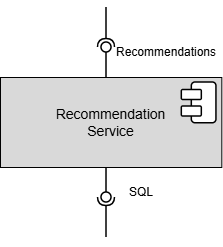

The diagram above was exported from draw.io. Its source (the exported page's mxGraphModel, read from the mxfile embedded in the PNG):
<mxGraphModel dx="566" dy="297" grid="1" gridSize="10" guides="1" tooltips="1" connect="1" arrows="1" fold="1" page="1" pageScale="1" pageWidth="850" pageHeight="1100" math="0" shadow="0">
  <root>
    <mxCell id="0" />
    <mxCell id="1" parent="0" />
    <mxCell id="1e8LwzBWfEWG9OWKtnVC-1" parent="1" style="rounded=0;whiteSpace=wrap;html=1;verticalAlign=middle;labelBackgroundColor=none;fillColor=#D9D9D9;fontFamily=Arial;fontSize=14;align=center;spacingLeft=0;fillStyle=solid;" value="&lt;div&gt;Recommendation&lt;/div&gt;&lt;div&gt;Service&lt;/div&gt;" vertex="1">
      <mxGeometry height="90" width="221.32" x="314" y="320" as="geometry" />
    </mxCell>
    <mxCell id="1e8LwzBWfEWG9OWKtnVC-2" connectable="0" parent="1" style="group;rounded=1;" value="" vertex="1">
      <mxGeometry height="40.75" width="34.62500000000006" x="495.31999999999994" y="325" as="geometry" />
    </mxCell>
    <mxCell id="1e8LwzBWfEWG9OWKtnVC-3" parent="1e8LwzBWfEWG9OWKtnVC-2" style="rounded=1;whiteSpace=wrap;html=1;rotation=-90;strokeWidth=1.5;fillStyle=solid;fillColor=light-dark(#FFFFFF,#FFFFFF);" value="" vertex="1">
      <mxGeometry height="24.62" width="40.75" x="1.9399999999999977" y="8.065000000000055" as="geometry" />
    </mxCell>
    <mxCell id="1e8LwzBWfEWG9OWKtnVC-4" parent="1e8LwzBWfEWG9OWKtnVC-2" style="rounded=1;whiteSpace=wrap;html=1;strokeWidth=1.5;fillStyle=solid;fillColor=#FFFFFF;" value="" vertex="1">
      <mxGeometry height="10" width="20" y="7.4950000000000045" as="geometry" />
    </mxCell>
    <mxCell id="1e8LwzBWfEWG9OWKtnVC-5" parent="1e8LwzBWfEWG9OWKtnVC-2" style="rounded=1;whiteSpace=wrap;html=1;strokeWidth=1.5;fillStyle=solid;fillColor=#FFFFFF;" value="" vertex="1">
      <mxGeometry height="10" width="20" y="23.995000000000005" as="geometry" />
    </mxCell>
    <mxCell id="1e8LwzBWfEWG9OWKtnVC-8" parent="1" style="text;html=1;whiteSpace=wrap;strokeColor=none;fillColor=none;align=center;verticalAlign=middle;rounded=0;fontFamily=Arial;" value="Recommendations" vertex="1">
      <mxGeometry height="30" width="60" x="450" y="280" as="geometry" />
    </mxCell>
    <mxCell id="1e8LwzBWfEWG9OWKtnVC-13" parent="1" style="text;html=1;whiteSpace=wrap;strokeColor=none;fillColor=none;align=center;verticalAlign=middle;rounded=0;fontFamily=Arial;" value="SQL" vertex="1">
      <mxGeometry height="30" width="60" x="424.99999999999994" y="420" as="geometry" />
    </mxCell>
    <mxCell id="2VZSQF3fxHQNSeor6NYr-4" edge="1" parent="1" style="rounded=0;orthogonalLoop=1;jettySize=auto;html=1;endArrow=halfCircle;endFill=0;endSize=6;strokeWidth=1.5;sketch=0;" value="">
      <mxGeometry relative="1" as="geometry">
        <mxPoint x="420" y="250" as="sourcePoint" />
        <mxPoint x="420" y="290" as="targetPoint" />
      </mxGeometry>
    </mxCell>
    <mxCell id="2VZSQF3fxHQNSeor6NYr-5" edge="1" parent="1" style="rounded=0;orthogonalLoop=1;jettySize=auto;html=1;endArrow=oval;endFill=0;sketch=0;sourcePerimeterSpacing=0;targetPerimeterSpacing=0;endSize=10;strokeWidth=1.5;" value="">
      <mxGeometry relative="1" as="geometry">
        <mxPoint x="420" y="320" as="sourcePoint" />
        <mxPoint x="420" y="290" as="targetPoint" />
      </mxGeometry>
    </mxCell>
    <mxCell id="2VZSQF3fxHQNSeor6NYr-6" parent="1" style="ellipse;whiteSpace=wrap;html=1;align=center;aspect=fixed;fillColor=none;strokeColor=none;resizable=0;perimeter=centerPerimeter;rotatable=0;allowArrows=0;points=[];outlineConnect=1;" value="" vertex="1">
      <mxGeometry height="10" width="10" x="425" y="380" as="geometry" />
    </mxCell>
    <mxCell id="2VZSQF3fxHQNSeor6NYr-7" edge="1" parent="1" source="1e8LwzBWfEWG9OWKtnVC-1" style="rounded=0;orthogonalLoop=1;jettySize=auto;html=1;endArrow=oval;endFill=0;sketch=0;sourcePerimeterSpacing=0;targetPerimeterSpacing=0;endSize=10;strokeWidth=1.5;exitX=0.479;exitY=1;exitDx=0;exitDy=0;exitPerimeter=0;" value="">
      <mxGeometry relative="1" as="geometry">
        <mxPoint x="390" y="430" as="sourcePoint" />
        <mxPoint x="420" y="440" as="targetPoint" />
      </mxGeometry>
    </mxCell>
    <mxCell id="2VZSQF3fxHQNSeor6NYr-8" edge="1" parent="1" style="rounded=0;orthogonalLoop=1;jettySize=auto;html=1;endArrow=halfCircle;endFill=0;endSize=6;strokeWidth=1.5;sketch=0;" value="">
      <mxGeometry relative="1" as="geometry">
        <mxPoint x="420" y="480" as="sourcePoint" />
        <mxPoint x="420" y="440" as="targetPoint" />
      </mxGeometry>
    </mxCell>
  </root>
</mxGraphModel>